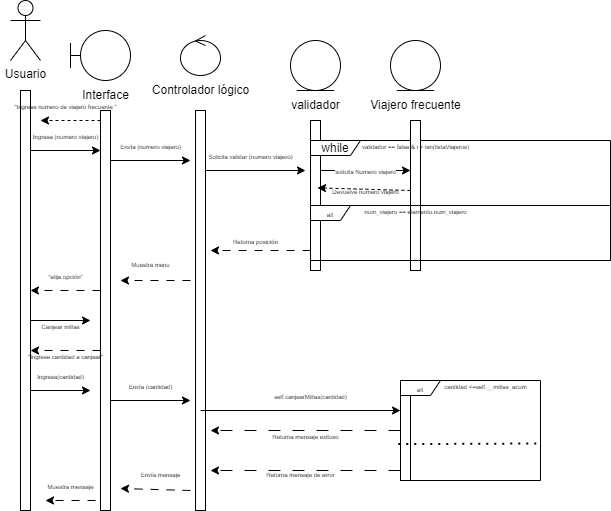

The diagram above was exported from draw.io. Its source (the exported page's mxGraphModel, read from the mxfile embedded in the PNG):
<mxGraphModel dx="607" dy="301" grid="1" gridSize="10" guides="1" tooltips="1" connect="1" arrows="1" fold="1" page="1" pageScale="1" pageWidth="827" pageHeight="1169" math="0" shadow="0">
  <root>
    <mxCell id="0" />
    <mxCell id="1" parent="0" />
    <mxCell id="XaGlf01a1tHxJkAjU-34-1" value="" style="rounded=0;whiteSpace=wrap;html=1;" vertex="1" parent="1">
      <mxGeometry x="160" y="100" width="10" height="420" as="geometry" />
    </mxCell>
    <mxCell id="XaGlf01a1tHxJkAjU-34-2" value="" style="rounded=0;whiteSpace=wrap;html=1;" vertex="1" parent="1">
      <mxGeometry x="240" y="120" width="10" height="400" as="geometry" />
    </mxCell>
    <mxCell id="XaGlf01a1tHxJkAjU-34-3" value="" style="rounded=0;whiteSpace=wrap;html=1;" vertex="1" parent="1">
      <mxGeometry x="335" y="120" width="10" height="400" as="geometry" />
    </mxCell>
    <mxCell id="XaGlf01a1tHxJkAjU-34-6" value="Usuario" style="shape=umlActor;verticalLabelPosition=bottom;verticalAlign=top;html=1;" vertex="1" parent="1">
      <mxGeometry x="150" y="10" width="30" height="60" as="geometry" />
    </mxCell>
    <mxCell id="XaGlf01a1tHxJkAjU-34-7" value="" style="shape=umlBoundary;whiteSpace=wrap;html=1;" vertex="1" parent="1">
      <mxGeometry x="210" y="40" width="60" height="50" as="geometry" />
    </mxCell>
    <mxCell id="XaGlf01a1tHxJkAjU-34-8" value="Interface" style="text;html=1;align=center;verticalAlign=middle;resizable=0;points=[];autosize=1;strokeColor=none;fillColor=none;" vertex="1" parent="1">
      <mxGeometry x="210" y="90" width="70" height="30" as="geometry" />
    </mxCell>
    <mxCell id="XaGlf01a1tHxJkAjU-34-9" value="" style="ellipse;shape=umlControl;whiteSpace=wrap;html=1;" vertex="1" parent="1">
      <mxGeometry x="320" y="45" width="40" height="40" as="geometry" />
    </mxCell>
    <mxCell id="XaGlf01a1tHxJkAjU-34-10" value="Controlador lógico" style="text;html=1;align=center;verticalAlign=middle;resizable=0;points=[];autosize=1;strokeColor=none;fillColor=none;" vertex="1" parent="1">
      <mxGeometry x="280" y="85" width="120" height="30" as="geometry" />
    </mxCell>
    <mxCell id="XaGlf01a1tHxJkAjU-34-13" value="" style="ellipse;shape=umlEntity;whiteSpace=wrap;html=1;" vertex="1" parent="1">
      <mxGeometry x="430" y="50" width="50" height="50" as="geometry" />
    </mxCell>
    <mxCell id="XaGlf01a1tHxJkAjU-34-14" value="" style="endArrow=classic;html=1;rounded=0;dashed=1;" edge="1" parent="1">
      <mxGeometry width="50" height="50" relative="1" as="geometry">
        <mxPoint x="240" y="130" as="sourcePoint" />
        <mxPoint x="180" y="130" as="targetPoint" />
      </mxGeometry>
    </mxCell>
    <mxCell id="XaGlf01a1tHxJkAjU-34-15" value="&lt;font style=&quot;font-size: 6px;&quot;&gt;&quot;Ingrese numero de viajero frecuente &quot;&lt;/font&gt;" style="text;html=1;align=center;verticalAlign=middle;resizable=0;points=[];autosize=1;strokeColor=none;fillColor=none;" vertex="1" parent="1">
      <mxGeometry x="140" y="100" width="130" height="30" as="geometry" />
    </mxCell>
    <mxCell id="XaGlf01a1tHxJkAjU-34-17" value="" style="endArrow=classic;html=1;rounded=0;" edge="1" parent="1">
      <mxGeometry width="50" height="50" relative="1" as="geometry">
        <mxPoint x="170" y="160" as="sourcePoint" />
        <mxPoint x="240" y="160" as="targetPoint" />
      </mxGeometry>
    </mxCell>
    <mxCell id="XaGlf01a1tHxJkAjU-34-18" value="&lt;font style=&quot;font-size: 6px;&quot;&gt;Ingresa (numero viajero)&lt;/font&gt;" style="text;html=1;align=center;verticalAlign=middle;resizable=0;points=[];autosize=1;strokeColor=none;fillColor=none;" vertex="1" parent="1">
      <mxGeometry x="160" y="130" width="90" height="30" as="geometry" />
    </mxCell>
    <mxCell id="XaGlf01a1tHxJkAjU-34-19" value="" style="endArrow=classic;html=1;rounded=0;" edge="1" parent="1">
      <mxGeometry width="50" height="50" relative="1" as="geometry">
        <mxPoint x="250" y="170" as="sourcePoint" />
        <mxPoint x="330" y="170" as="targetPoint" />
      </mxGeometry>
    </mxCell>
    <mxCell id="XaGlf01a1tHxJkAjU-34-21" value="&lt;font style=&quot;font-size: 6px;&quot;&gt;Envía (numero viajero)&lt;/font&gt;" style="text;html=1;align=center;verticalAlign=middle;resizable=0;points=[];autosize=1;strokeColor=none;fillColor=none;" vertex="1" parent="1">
      <mxGeometry x="250" y="140" width="80" height="30" as="geometry" />
    </mxCell>
    <mxCell id="XaGlf01a1tHxJkAjU-34-23" value="validador" style="text;html=1;align=center;verticalAlign=middle;resizable=0;points=[];autosize=1;strokeColor=none;fillColor=none;" vertex="1" parent="1">
      <mxGeometry x="420" y="100" width="70" height="30" as="geometry" />
    </mxCell>
    <mxCell id="XaGlf01a1tHxJkAjU-34-24" value="" style="endArrow=classic;html=1;rounded=0;" edge="1" parent="1">
      <mxGeometry width="50" height="50" relative="1" as="geometry">
        <mxPoint x="345" y="180" as="sourcePoint" />
        <mxPoint x="445" y="180" as="targetPoint" />
      </mxGeometry>
    </mxCell>
    <mxCell id="XaGlf01a1tHxJkAjU-34-25" value="" style="rounded=0;whiteSpace=wrap;html=1;" vertex="1" parent="1">
      <mxGeometry x="450" y="130" width="10" height="150" as="geometry" />
    </mxCell>
    <mxCell id="XaGlf01a1tHxJkAjU-34-27" value="&lt;font style=&quot;font-size: 6px;&quot;&gt;Solicita validar (numero viajero)&lt;/font&gt;" style="text;html=1;align=center;verticalAlign=middle;resizable=0;points=[];autosize=1;strokeColor=none;fillColor=none;" vertex="1" parent="1">
      <mxGeometry x="335" y="150" width="110" height="30" as="geometry" />
    </mxCell>
    <mxCell id="XaGlf01a1tHxJkAjU-34-28" value="while" style="shape=umlFrame;whiteSpace=wrap;html=1;pointerEvents=0;width=50;height=15;" vertex="1" parent="1">
      <mxGeometry x="450" y="150" width="300" height="120" as="geometry" />
    </mxCell>
    <mxCell id="XaGlf01a1tHxJkAjU-34-29" value="" style="ellipse;shape=umlEntity;whiteSpace=wrap;html=1;" vertex="1" parent="1">
      <mxGeometry x="530" y="50" width="50" height="50" as="geometry" />
    </mxCell>
    <mxCell id="XaGlf01a1tHxJkAjU-34-30" value="Viajero frecuente" style="text;html=1;align=center;verticalAlign=middle;resizable=0;points=[];autosize=1;strokeColor=none;fillColor=none;" vertex="1" parent="1">
      <mxGeometry x="500" y="100" width="110" height="30" as="geometry" />
    </mxCell>
    <mxCell id="XaGlf01a1tHxJkAjU-34-31" value="" style="rounded=0;whiteSpace=wrap;html=1;" vertex="1" parent="1">
      <mxGeometry x="550" y="130" width="10" height="150" as="geometry" />
    </mxCell>
    <mxCell id="XaGlf01a1tHxJkAjU-34-32" value="&lt;font style=&quot;font-size: 6px;&quot;&gt;validador == false &amp;amp; i &amp;lt; len(listaViajeros)&lt;/font&gt;" style="text;html=1;align=center;verticalAlign=middle;resizable=0;points=[];autosize=1;strokeColor=none;fillColor=none;" vertex="1" parent="1">
      <mxGeometry x="490" y="140" width="130" height="30" as="geometry" />
    </mxCell>
    <mxCell id="XaGlf01a1tHxJkAjU-34-33" value="&lt;font style=&quot;font-size: 6px;&quot;&gt;solicita Numero viajero&lt;/font&gt;" style="endArrow=classic;html=1;rounded=0;" edge="1" parent="1">
      <mxGeometry width="50" height="50" relative="1" as="geometry">
        <mxPoint x="460" y="180" as="sourcePoint" />
        <mxPoint x="550" y="180" as="targetPoint" />
      </mxGeometry>
    </mxCell>
    <mxCell id="XaGlf01a1tHxJkAjU-34-35" value="" style="endArrow=classic;html=1;rounded=0;strokeColor=default;dashed=1;entryX=-0.033;entryY=0.413;entryDx=0;entryDy=0;entryPerimeter=0;" edge="1" parent="1" target="XaGlf01a1tHxJkAjU-34-36">
      <mxGeometry width="50" height="50" relative="1" as="geometry">
        <mxPoint x="550" y="200" as="sourcePoint" />
        <mxPoint x="600" y="150" as="targetPoint" />
      </mxGeometry>
    </mxCell>
    <mxCell id="XaGlf01a1tHxJkAjU-34-36" value="&lt;font style=&quot;font-size: 6px;&quot;&gt;Devuelve numero viajero&lt;/font&gt;" style="text;html=1;align=center;verticalAlign=middle;resizable=0;points=[];autosize=1;strokeColor=none;fillColor=none;" vertex="1" parent="1">
      <mxGeometry x="460" y="185" width="90" height="30" as="geometry" />
    </mxCell>
    <mxCell id="XaGlf01a1tHxJkAjU-34-40" value="&lt;font style=&quot;font-size: 6px;&quot;&gt;alt&lt;/font&gt;" style="shape=umlFrame;whiteSpace=wrap;html=1;pointerEvents=0;width=40;height=15;" vertex="1" parent="1">
      <mxGeometry x="450" y="215" width="300" height="55" as="geometry" />
    </mxCell>
    <mxCell id="XaGlf01a1tHxJkAjU-34-41" value="&lt;font style=&quot;font-size: 6px;&quot;&gt;num_viajero == elemento.num_viajero&lt;/font&gt;" style="text;html=1;align=center;verticalAlign=middle;resizable=0;points=[];autosize=1;strokeColor=none;fillColor=none;" vertex="1" parent="1">
      <mxGeometry x="490" y="205" width="130" height="30" as="geometry" />
    </mxCell>
    <mxCell id="XaGlf01a1tHxJkAjU-34-42" value="" style="endArrow=classic;html=1;rounded=0;dashed=1;dashPattern=8 8;" edge="1" parent="1">
      <mxGeometry width="50" height="50" relative="1" as="geometry">
        <mxPoint x="450" y="260" as="sourcePoint" />
        <mxPoint x="350" y="260" as="targetPoint" />
      </mxGeometry>
    </mxCell>
    <mxCell id="XaGlf01a1tHxJkAjU-34-43" value="&lt;font style=&quot;font-size: 6px;&quot;&gt;Retorna posición&lt;/font&gt;" style="text;html=1;align=center;verticalAlign=middle;resizable=0;points=[];autosize=1;strokeColor=none;fillColor=none;" vertex="1" parent="1">
      <mxGeometry x="360" y="235" width="70" height="30" as="geometry" />
    </mxCell>
    <mxCell id="XaGlf01a1tHxJkAjU-34-44" value="" style="endArrow=classic;html=1;rounded=0;dashed=1;dashPattern=8 8;" edge="1" parent="1">
      <mxGeometry width="50" height="50" relative="1" as="geometry">
        <mxPoint x="330" y="290" as="sourcePoint" />
        <mxPoint x="260" y="290" as="targetPoint" />
      </mxGeometry>
    </mxCell>
    <mxCell id="XaGlf01a1tHxJkAjU-34-45" value="&lt;font style=&quot;font-size: 6px;&quot;&gt;Muestra menu&lt;/font&gt;" style="text;html=1;align=center;verticalAlign=middle;resizable=0;points=[];autosize=1;strokeColor=none;fillColor=none;" vertex="1" parent="1">
      <mxGeometry x="260" y="258" width="60" height="30" as="geometry" />
    </mxCell>
    <mxCell id="XaGlf01a1tHxJkAjU-34-46" value="" style="endArrow=classic;html=1;rounded=0;dashed=1;dashPattern=8 8;" edge="1" parent="1">
      <mxGeometry width="50" height="50" relative="1" as="geometry">
        <mxPoint x="240" y="300" as="sourcePoint" />
        <mxPoint x="170" y="300" as="targetPoint" />
      </mxGeometry>
    </mxCell>
    <mxCell id="XaGlf01a1tHxJkAjU-34-48" value="&lt;font style=&quot;font-size: 6px;&quot;&gt;&quot;elija opción&quot;&lt;/font&gt;" style="text;html=1;align=center;verticalAlign=middle;resizable=0;points=[];autosize=1;strokeColor=none;fillColor=none;" vertex="1" parent="1">
      <mxGeometry x="175" y="270" width="60" height="30" as="geometry" />
    </mxCell>
    <mxCell id="XaGlf01a1tHxJkAjU-34-49" value="" style="endArrow=classic;html=1;rounded=0;" edge="1" parent="1">
      <mxGeometry width="50" height="50" relative="1" as="geometry">
        <mxPoint x="170" y="330" as="sourcePoint" />
        <mxPoint x="230" y="330" as="targetPoint" />
      </mxGeometry>
    </mxCell>
    <mxCell id="XaGlf01a1tHxJkAjU-34-50" value="&lt;font style=&quot;font-size: 6px;&quot;&gt;Canjear millas&lt;/font&gt;" style="text;html=1;align=center;verticalAlign=middle;resizable=0;points=[];autosize=1;strokeColor=none;fillColor=none;" vertex="1" parent="1">
      <mxGeometry x="170" y="320" width="60" height="30" as="geometry" />
    </mxCell>
    <mxCell id="XaGlf01a1tHxJkAjU-34-51" value="" style="endArrow=classic;html=1;rounded=0;dashed=1;dashPattern=8 8;" edge="1" parent="1">
      <mxGeometry width="50" height="50" relative="1" as="geometry">
        <mxPoint x="240" y="360" as="sourcePoint" />
        <mxPoint x="170" y="360" as="targetPoint" />
      </mxGeometry>
    </mxCell>
    <mxCell id="XaGlf01a1tHxJkAjU-34-52" value="&lt;font style=&quot;font-size: 6px;&quot;&gt;&quot;Ingrese cantidad a canjear&quot;&lt;/font&gt;" style="text;html=1;align=center;verticalAlign=middle;resizable=0;points=[];autosize=1;strokeColor=none;fillColor=none;" vertex="1" parent="1">
      <mxGeometry x="155" y="350" width="100" height="30" as="geometry" />
    </mxCell>
    <mxCell id="XaGlf01a1tHxJkAjU-34-53" value="" style="endArrow=classic;html=1;rounded=0;" edge="1" parent="1">
      <mxGeometry width="50" height="50" relative="1" as="geometry">
        <mxPoint x="170" y="400" as="sourcePoint" />
        <mxPoint x="230" y="400" as="targetPoint" />
      </mxGeometry>
    </mxCell>
    <mxCell id="XaGlf01a1tHxJkAjU-34-54" value="&lt;font style=&quot;font-size: 6px;&quot;&gt;Ingresa(cantidad)&lt;/font&gt;" style="text;html=1;align=center;verticalAlign=middle;resizable=0;points=[];autosize=1;strokeColor=none;fillColor=none;" vertex="1" parent="1">
      <mxGeometry x="165" y="370" width="70" height="30" as="geometry" />
    </mxCell>
    <mxCell id="XaGlf01a1tHxJkAjU-34-56" value="" style="rounded=0;whiteSpace=wrap;html=1;" vertex="1" parent="1">
      <mxGeometry x="540" y="390" width="10" height="100" as="geometry" />
    </mxCell>
    <mxCell id="XaGlf01a1tHxJkAjU-34-57" value="" style="endArrow=classic;html=1;rounded=0;" edge="1" parent="1">
      <mxGeometry width="50" height="50" relative="1" as="geometry">
        <mxPoint x="250" y="410" as="sourcePoint" />
        <mxPoint x="330" y="410" as="targetPoint" />
      </mxGeometry>
    </mxCell>
    <mxCell id="XaGlf01a1tHxJkAjU-34-58" value="&lt;font style=&quot;font-size: 6px;&quot;&gt;Envía (cantidad)&lt;/font&gt;" style="text;html=1;align=center;verticalAlign=middle;resizable=0;points=[];autosize=1;strokeColor=none;fillColor=none;" vertex="1" parent="1">
      <mxGeometry x="255" y="380" width="70" height="30" as="geometry" />
    </mxCell>
    <mxCell id="XaGlf01a1tHxJkAjU-34-59" value="" style="endArrow=classic;html=1;rounded=0;" edge="1" parent="1">
      <mxGeometry width="50" height="50" relative="1" as="geometry">
        <mxPoint x="340" y="420" as="sourcePoint" />
        <mxPoint x="540" y="420" as="targetPoint" />
      </mxGeometry>
    </mxCell>
    <mxCell id="XaGlf01a1tHxJkAjU-34-61" value="&lt;font style=&quot;font-size: 6px;&quot;&gt;self.canjearMillas(cantidad)&lt;/font&gt;" style="text;html=1;align=center;verticalAlign=middle;resizable=0;points=[];autosize=1;strokeColor=none;fillColor=none;" vertex="1" parent="1">
      <mxGeometry x="400" y="390" width="100" height="30" as="geometry" />
    </mxCell>
    <mxCell id="XaGlf01a1tHxJkAjU-34-62" value="" style="endArrow=classic;html=1;rounded=0;dashed=1;dashPattern=12 12;" edge="1" parent="1">
      <mxGeometry width="50" height="50" relative="1" as="geometry">
        <mxPoint x="540" y="440" as="sourcePoint" />
        <mxPoint x="350" y="440" as="targetPoint" />
      </mxGeometry>
    </mxCell>
    <mxCell id="XaGlf01a1tHxJkAjU-34-63" value="&lt;font style=&quot;font-size: 6px;&quot;&gt;Retorna mensaje exitoso&lt;/font&gt;" style="text;html=1;align=center;verticalAlign=middle;resizable=0;points=[];autosize=1;strokeColor=none;fillColor=none;" vertex="1" parent="1">
      <mxGeometry x="400" y="430" width="90" height="30" as="geometry" />
    </mxCell>
    <mxCell id="XaGlf01a1tHxJkAjU-34-64" value="" style="endArrow=classic;html=1;rounded=0;dashed=1;dashPattern=8 8;" edge="1" parent="1">
      <mxGeometry width="50" height="50" relative="1" as="geometry">
        <mxPoint x="330" y="500" as="sourcePoint" />
        <mxPoint x="260" y="498" as="targetPoint" />
      </mxGeometry>
    </mxCell>
    <mxCell id="XaGlf01a1tHxJkAjU-34-65" value="&lt;font style=&quot;font-size: 6px;&quot;&gt;Envía mensaje&lt;/font&gt;" style="text;html=1;align=center;verticalAlign=middle;resizable=0;points=[];autosize=1;strokeColor=none;fillColor=none;" vertex="1" parent="1">
      <mxGeometry x="270" y="468" width="60" height="30" as="geometry" />
    </mxCell>
    <mxCell id="XaGlf01a1tHxJkAjU-34-66" value="" style="endArrow=classic;html=1;rounded=0;dashed=1;dashPattern=8 8;" edge="1" parent="1">
      <mxGeometry width="50" height="50" relative="1" as="geometry">
        <mxPoint x="235" y="510" as="sourcePoint" />
        <mxPoint x="185" y="510" as="targetPoint" />
      </mxGeometry>
    </mxCell>
    <mxCell id="XaGlf01a1tHxJkAjU-34-67" value="&lt;font style=&quot;font-size: 6px;&quot;&gt;Muestra mensaje&lt;/font&gt;" style="text;html=1;align=center;verticalAlign=middle;resizable=0;points=[];autosize=1;strokeColor=none;fillColor=none;" vertex="1" parent="1">
      <mxGeometry x="175" y="480" width="70" height="30" as="geometry" />
    </mxCell>
    <mxCell id="XaGlf01a1tHxJkAjU-34-68" value="&lt;font style=&quot;font-size: 6px;&quot;&gt;alt&lt;/font&gt;" style="shape=umlFrame;whiteSpace=wrap;html=1;pointerEvents=0;width=40;height=15;" vertex="1" parent="1">
      <mxGeometry x="540" y="390" width="140" height="100" as="geometry" />
    </mxCell>
    <mxCell id="XaGlf01a1tHxJkAjU-34-69" value="&lt;font style=&quot;font-size: 6px;&quot;&gt;cantidad &amp;lt;=self.__millas_acum&lt;/font&gt;" style="text;html=1;align=center;verticalAlign=middle;resizable=0;points=[];autosize=1;strokeColor=none;fillColor=none;" vertex="1" parent="1">
      <mxGeometry x="570" y="380" width="110" height="30" as="geometry" />
    </mxCell>
    <mxCell id="XaGlf01a1tHxJkAjU-34-72" value="" style="endArrow=classic;html=1;rounded=0;dashed=1;dashPattern=12 12;" edge="1" parent="1">
      <mxGeometry width="50" height="50" relative="1" as="geometry">
        <mxPoint x="540" y="480" as="sourcePoint" />
        <mxPoint x="350" y="480" as="targetPoint" />
      </mxGeometry>
    </mxCell>
    <mxCell id="XaGlf01a1tHxJkAjU-34-73" value="&lt;font style=&quot;font-size: 6px;&quot;&gt;Retorna mensaje de error&lt;/font&gt;" style="text;html=1;align=center;verticalAlign=middle;resizable=0;points=[];autosize=1;strokeColor=none;fillColor=none;" vertex="1" parent="1">
      <mxGeometry x="395" y="468" width="90" height="30" as="geometry" />
    </mxCell>
    <mxCell id="XaGlf01a1tHxJkAjU-34-75" value="" style="endArrow=none;dashed=1;html=1;dashPattern=1 3;strokeWidth=2;rounded=0;exitX=-0.016;exitY=0.636;exitDx=0;exitDy=0;exitPerimeter=0;" edge="1" parent="1" source="XaGlf01a1tHxJkAjU-34-68">
      <mxGeometry width="50" height="50" relative="1" as="geometry">
        <mxPoint x="550" y="460" as="sourcePoint" />
        <mxPoint x="680" y="453" as="targetPoint" />
      </mxGeometry>
    </mxCell>
  </root>
</mxGraphModel>